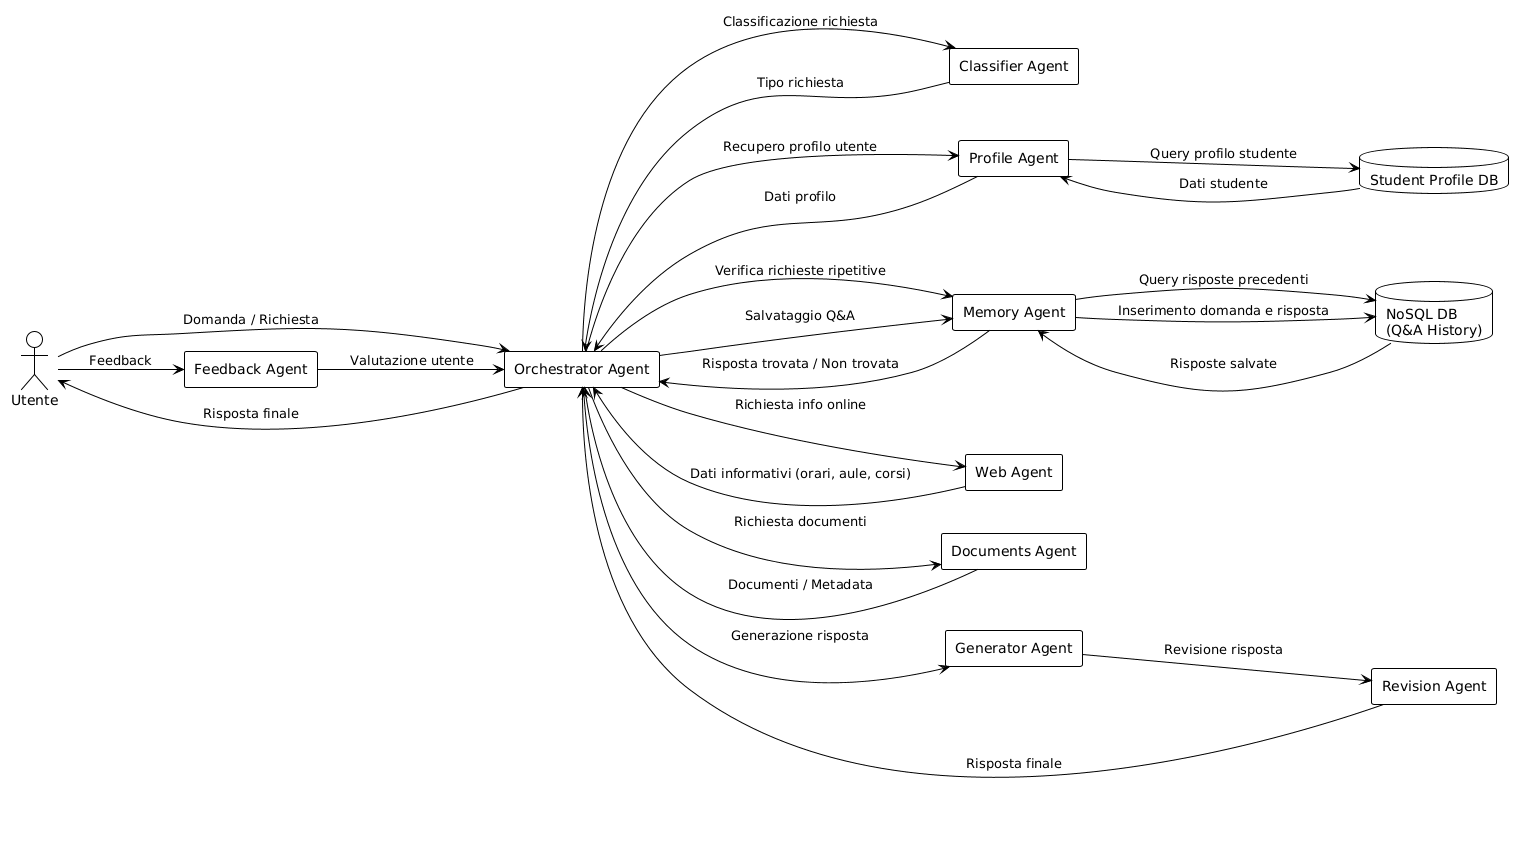

The diagram above was rendered by PlantUML. Its source (embedded in the PNG):
@startuml
!theme plain
left to right direction
skinparam componentStyle rectangle

'=====================
' Attore esterno
'=====================
actor Utente

'=====================
' Agenti
'=====================
component "Orchestrator Agent" as Orchestrator
component "Classifier Agent" as Classifier
component "Profile Agent" as Profile
component "Memory Agent" as Memory
component "Web Agent" as Web
component "Documents Agent" as Documents
component "Generator Agent" as Generator
component "Revision Agent" as Revision
component "Feedback Agent" as Feedback

'=====================
' Database
'=====================
database "NoSQL DB\n(Q&A History)" as DB
database "Student Profile DB" as ProfileDB

'=====================
' Flusso principale
'=====================
Utente --> Orchestrator : Domanda / Richiesta

Orchestrator --> Profile : Recupero profilo utente
Profile --> ProfileDB : Query profilo studente
ProfileDB --> Profile : Dati studente
Profile --> Orchestrator : Dati profilo

Orchestrator --> Classifier : Classificazione richiesta
Classifier --> Orchestrator : Tipo richiesta

Orchestrator --> Memory : Verifica richieste ripetitive
Memory --> DB : Query risposte precedenti
DB --> Memory : Risposte salvate
Memory --> Orchestrator : Risposta trovata / Non trovata

Orchestrator --> Web : Richiesta info online
Web --> Orchestrator : Dati informativi (orari, aule, corsi)

Orchestrator --> Documents : Richiesta documenti
Documents --> Orchestrator : Documenti / Metadata

Orchestrator --> Generator : Generazione risposta
Generator --> Revision : Revisione risposta
Revision --> Orchestrator : Risposta finale

Orchestrator --> Memory : Salvataggio Q&A
Memory --> DB : Inserimento domanda e risposta

Orchestrator --> Utente : Risposta finale

Utente --> Feedback : Feedback
Feedback --> Orchestrator : Valutazione utente
@enduml